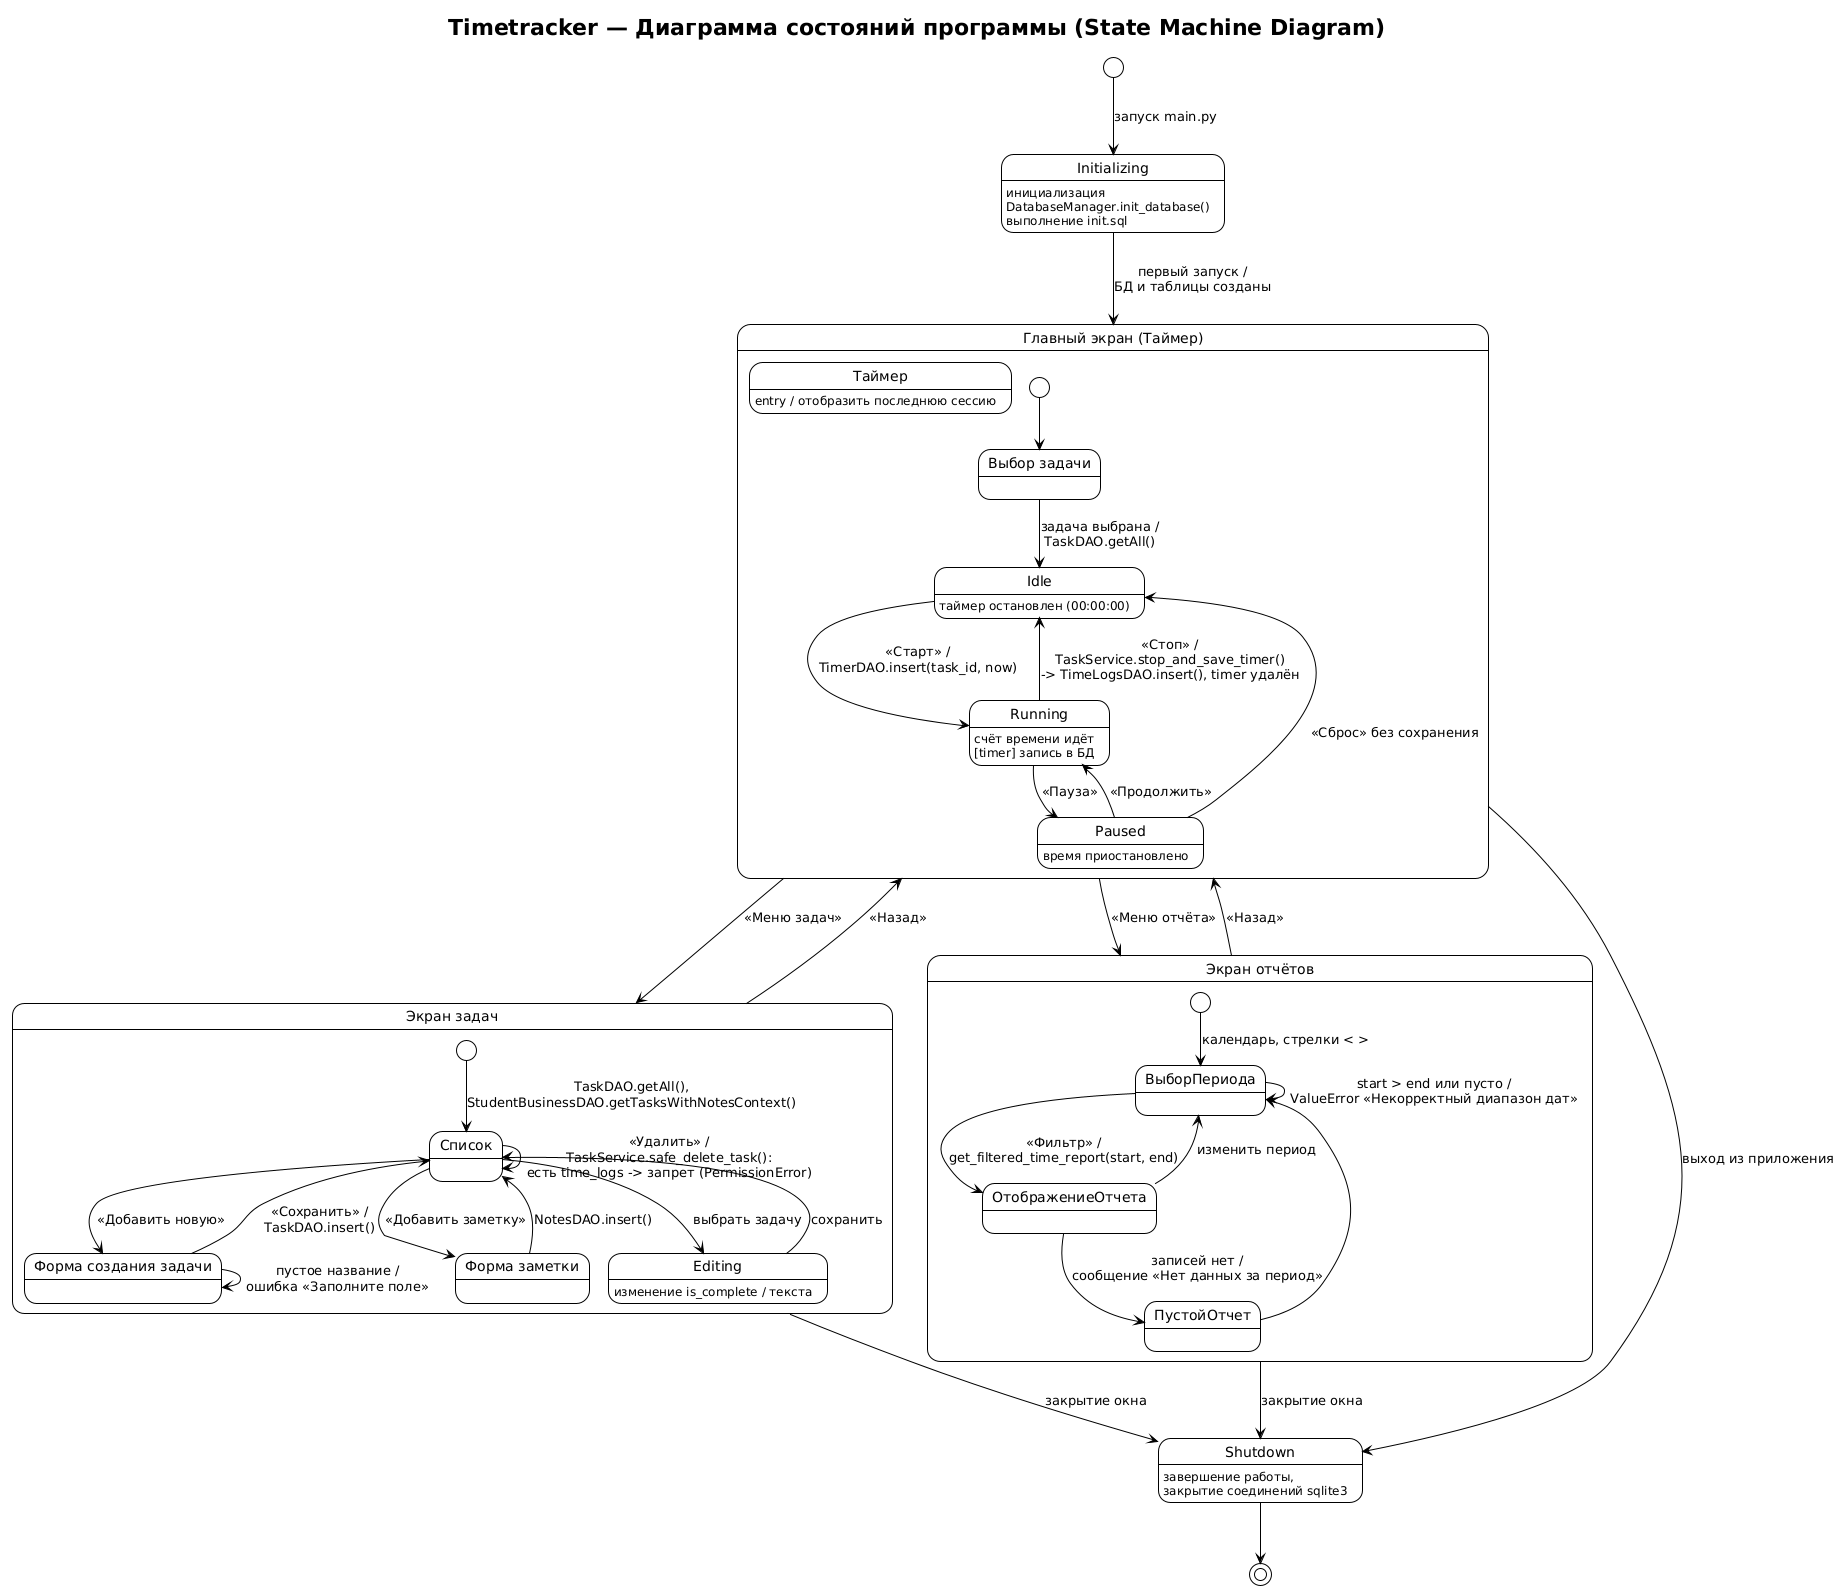

The diagram above was rendered by PlantUML. Its source (embedded in the PNG):
@startuml Timetracker_StateMachine
!theme plain
skinparam defaultFontName "DejaVu Sans"
title Timetracker — Диаграмма состояний программы (State Machine Diagram)

state "Главный экран (Таймер)" as Main {
    state Таймер : entry / отобразить последнюю сессию
    state "Выбор задачи" as Pick
    state Idle : таймер остановлен (00:00:00)
    state Running : счёт времени идёт\n[timer] запись в БД
    state Paused : время приостановлено

    [*] --> Pick
    Pick --> Idle : задача выбрана /\nTaskDAO.getAll()
    Idle --> Running : «Старт» /\nTimerDAO.insert(task_id, now)
    Running --> Paused : «Пауза»
    Paused --> Running : «Продолжить»
    Paused --> Idle : «Сброс» без сохранения
    Running --> Idle : «Стоп» /\nTaskService.stop_and_save_timer()\n-> TimeLogsDAO.insert(), timer удалён
}

state "Экран задач" as Tasks {
    state Список
    state "Форма создания задачи" as NewTask
    state "Форма заметки" as Note
    state Editing : изменение is_complete / текста

    [*] --> Список : TaskDAO.getAll(),\nStudentBusinessDAO.getTasksWithNotesContext()
    Список --> NewTask : «Добавить новую»
    NewTask --> Список : «Сохранить» /\nTaskDAO.insert()
    NewTask --> NewTask : пустое название /\nошибка «Заполните поле»
    Список --> Note : «Добавить заметку»
    Note --> Список : NotesDAO.insert()
    Список --> Editing : выбрать задачу
    Editing --> Список : сохранить
    Список --> Список : «Удалить» /\nTaskService.safe_delete_task():\nесть time_logs -> запрет (PermissionError)
}

state "Экран отчётов" as Reports {
    state ВыборПериода
    state ОтображениеОтчета
    state ПустойОтчет

    [*] --> ВыборПериода : календарь, стрелки < >
    ВыборПериода --> ОтображениеОтчета : «Фильтр» /\nget_filtered_time_report(start, end)
    ВыборПериода --> ВыборПериода : start > end или пусто /\nValueError «Некорректный диапазон дат»
    ОтображениеОтчета --> ПустойОтчет : записей нет /\nсообщение «Нет данных за период»
    ПустойОтчет --> ВыборПериода
    ОтображениеОтчета --> ВыборПериода : изменить период
}

state Initializing : инициализация\nDatabaseManager.init_database()\nвыполнение init.sql
state Shutdown : завершение работы,\nзакрытие соединений sqlite3

[*] --> Initializing : запуск main.py
Initializing --> Main : первый запуск /\nБД и таблицы созданы
Main --> Tasks : «Меню задач»
Tasks --> Main : «Назад»
Main --> Reports : «Меню отчёта»
Reports --> Main : «Назад»
Main --> Shutdown : выход из приложения
Tasks --> Shutdown : закрытие окна
Reports --> Shutdown : закрытие окна
Shutdown --> [*]

@enduml